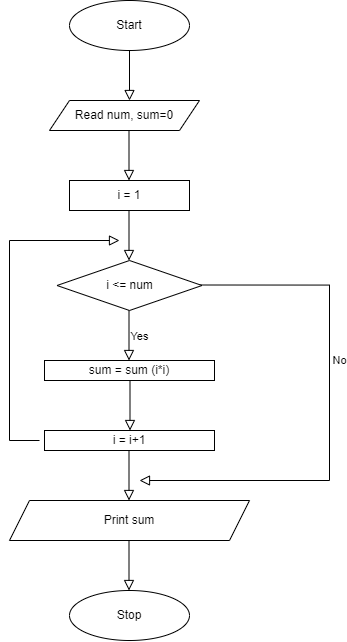

The diagram above was exported from draw.io. Its source (the exported page's mxGraphModel, read from the mxfile embedded in the PNG):
<mxGraphModel dx="1240" dy="610" grid="1" gridSize="10" guides="1" tooltips="1" connect="1" arrows="1" fold="1" page="1" pageScale="1" pageWidth="827" pageHeight="1169" math="0" shadow="0">
  <root>
    <mxCell id="WIyWlLk6GJQsqaUBKTNV-0" />
    <mxCell id="WIyWlLk6GJQsqaUBKTNV-1" parent="WIyWlLk6GJQsqaUBKTNV-0" />
    <mxCell id="WIyWlLk6GJQsqaUBKTNV-2" value="" style="rounded=0;html=1;jettySize=auto;orthogonalLoop=1;fontSize=11;endArrow=block;endFill=0;endSize=8;strokeWidth=1;shadow=0;labelBackgroundColor=none;edgeStyle=orthogonalEdgeStyle;" parent="WIyWlLk6GJQsqaUBKTNV-1" edge="1">
      <mxGeometry relative="1" as="geometry">
        <mxPoint x="240" y="90" as="sourcePoint" />
        <mxPoint x="240" y="140" as="targetPoint" />
      </mxGeometry>
    </mxCell>
    <mxCell id="WIyWlLk6GJQsqaUBKTNV-5" value="No" style="edgeStyle=orthogonalEdgeStyle;rounded=0;html=1;jettySize=auto;orthogonalLoop=1;fontSize=11;endArrow=block;endFill=0;endSize=8;strokeWidth=1;shadow=0;labelBackgroundColor=none;" parent="WIyWlLk6GJQsqaUBKTNV-1" edge="1">
      <mxGeometry x="-0.2" y="10" relative="1" as="geometry">
        <mxPoint as="offset" />
        <mxPoint x="310" y="324.5" as="sourcePoint" />
        <mxPoint x="250" y="520" as="targetPoint" />
        <Array as="points">
          <mxPoint x="440" y="325" />
        </Array>
      </mxGeometry>
    </mxCell>
    <mxCell id="WIyWlLk6GJQsqaUBKTNV-9" value="Yes" style="edgeStyle=orthogonalEdgeStyle;rounded=0;html=1;jettySize=auto;orthogonalLoop=1;fontSize=11;endArrow=block;endFill=0;endSize=8;strokeWidth=1;shadow=0;labelBackgroundColor=none;" parent="WIyWlLk6GJQsqaUBKTNV-1" edge="1">
      <mxGeometry y="10" relative="1" as="geometry">
        <mxPoint as="offset" />
        <mxPoint x="239.5" y="350" as="sourcePoint" />
        <mxPoint x="239.5" y="400" as="targetPoint" />
      </mxGeometry>
    </mxCell>
    <mxCell id="ATL0nzl8VVgwtopILg2d-2" value="Read num, sum=0" style="shape=parallelogram;perimeter=parallelogramPerimeter;whiteSpace=wrap;html=1;fixedSize=1;" vertex="1" parent="WIyWlLk6GJQsqaUBKTNV-1">
      <mxGeometry x="160" y="140" width="150" height="30" as="geometry" />
    </mxCell>
    <mxCell id="ATL0nzl8VVgwtopILg2d-4" value="i = 1" style="rounded=0;whiteSpace=wrap;html=1;" vertex="1" parent="WIyWlLk6GJQsqaUBKTNV-1">
      <mxGeometry x="180" y="220" width="120" height="30" as="geometry" />
    </mxCell>
    <mxCell id="ATL0nzl8VVgwtopILg2d-5" value="i &amp;lt;= num" style="rhombus;whiteSpace=wrap;html=1;" vertex="1" parent="WIyWlLk6GJQsqaUBKTNV-1">
      <mxGeometry x="167.5" y="300" width="145" height="50" as="geometry" />
    </mxCell>
    <mxCell id="ATL0nzl8VVgwtopILg2d-6" value="sum = sum (i*i)" style="rounded=0;whiteSpace=wrap;html=1;" vertex="1" parent="WIyWlLk6GJQsqaUBKTNV-1">
      <mxGeometry x="155" y="400" width="170" height="20" as="geometry" />
    </mxCell>
    <mxCell id="ATL0nzl8VVgwtopILg2d-9" value="Print sum" style="shape=parallelogram;perimeter=parallelogramPerimeter;whiteSpace=wrap;html=1;fixedSize=1;" vertex="1" parent="WIyWlLk6GJQsqaUBKTNV-1">
      <mxGeometry x="120" y="540" width="240" height="40" as="geometry" />
    </mxCell>
    <mxCell id="ATL0nzl8VVgwtopILg2d-10" value="Start" style="ellipse;whiteSpace=wrap;html=1;" vertex="1" parent="WIyWlLk6GJQsqaUBKTNV-1">
      <mxGeometry x="180" y="40" width="120" height="50" as="geometry" />
    </mxCell>
    <mxCell id="ATL0nzl8VVgwtopILg2d-11" value="Stop" style="ellipse;whiteSpace=wrap;html=1;" vertex="1" parent="WIyWlLk6GJQsqaUBKTNV-1">
      <mxGeometry x="180" y="630" width="120" height="50" as="geometry" />
    </mxCell>
    <mxCell id="ATL0nzl8VVgwtopILg2d-13" value="" style="rounded=0;html=1;jettySize=auto;orthogonalLoop=1;fontSize=11;endArrow=block;endFill=0;endSize=8;strokeWidth=1;shadow=0;labelBackgroundColor=none;edgeStyle=orthogonalEdgeStyle;" edge="1" parent="WIyWlLk6GJQsqaUBKTNV-1">
      <mxGeometry relative="1" as="geometry">
        <mxPoint x="239.5" y="250" as="sourcePoint" />
        <mxPoint x="239.5" y="300" as="targetPoint" />
      </mxGeometry>
    </mxCell>
    <mxCell id="ATL0nzl8VVgwtopILg2d-14" value="" style="rounded=0;html=1;jettySize=auto;orthogonalLoop=1;fontSize=11;endArrow=block;endFill=0;endSize=8;strokeWidth=1;shadow=0;labelBackgroundColor=none;edgeStyle=orthogonalEdgeStyle;" edge="1" parent="WIyWlLk6GJQsqaUBKTNV-1">
      <mxGeometry relative="1" as="geometry">
        <mxPoint x="239.5" y="170" as="sourcePoint" />
        <mxPoint x="239.5" y="220" as="targetPoint" />
      </mxGeometry>
    </mxCell>
    <mxCell id="ATL0nzl8VVgwtopILg2d-16" value="i = i+1" style="rounded=0;whiteSpace=wrap;html=1;" vertex="1" parent="WIyWlLk6GJQsqaUBKTNV-1">
      <mxGeometry x="155" y="470" width="170" height="20" as="geometry" />
    </mxCell>
    <mxCell id="ATL0nzl8VVgwtopILg2d-17" value="" style="rounded=0;html=1;jettySize=auto;orthogonalLoop=1;fontSize=11;endArrow=block;endFill=0;endSize=8;strokeWidth=1;shadow=0;labelBackgroundColor=none;edgeStyle=orthogonalEdgeStyle;" edge="1" parent="WIyWlLk6GJQsqaUBKTNV-1">
      <mxGeometry relative="1" as="geometry">
        <mxPoint x="240.5" y="420" as="sourcePoint" />
        <mxPoint x="240.5" y="470" as="targetPoint" />
      </mxGeometry>
    </mxCell>
    <mxCell id="ATL0nzl8VVgwtopILg2d-18" value="" style="rounded=0;html=1;jettySize=auto;orthogonalLoop=1;fontSize=11;endArrow=block;endFill=0;endSize=8;strokeWidth=1;shadow=0;labelBackgroundColor=none;edgeStyle=orthogonalEdgeStyle;" edge="1" parent="WIyWlLk6GJQsqaUBKTNV-1">
      <mxGeometry relative="1" as="geometry">
        <mxPoint x="239.5" y="490" as="sourcePoint" />
        <mxPoint x="239.5" y="540" as="targetPoint" />
      </mxGeometry>
    </mxCell>
    <mxCell id="ATL0nzl8VVgwtopILg2d-19" value="" style="rounded=0;html=1;jettySize=auto;orthogonalLoop=1;fontSize=11;endArrow=block;endFill=0;endSize=8;strokeWidth=1;shadow=0;labelBackgroundColor=none;edgeStyle=orthogonalEdgeStyle;" edge="1" parent="WIyWlLk6GJQsqaUBKTNV-1">
      <mxGeometry relative="1" as="geometry">
        <mxPoint x="239.5" y="580" as="sourcePoint" />
        <mxPoint x="239.5" y="630" as="targetPoint" />
      </mxGeometry>
    </mxCell>
    <mxCell id="ATL0nzl8VVgwtopILg2d-21" value="" style="rounded=0;html=1;jettySize=auto;orthogonalLoop=1;fontSize=11;endArrow=block;endFill=0;endSize=8;strokeWidth=1;shadow=0;labelBackgroundColor=none;edgeStyle=orthogonalEdgeStyle;" edge="1" parent="WIyWlLk6GJQsqaUBKTNV-1">
      <mxGeometry relative="1" as="geometry">
        <mxPoint x="150" y="480" as="sourcePoint" />
        <mxPoint x="230" y="280" as="targetPoint" />
        <Array as="points">
          <mxPoint x="120" y="480" />
        </Array>
      </mxGeometry>
    </mxCell>
  </root>
</mxGraphModel>